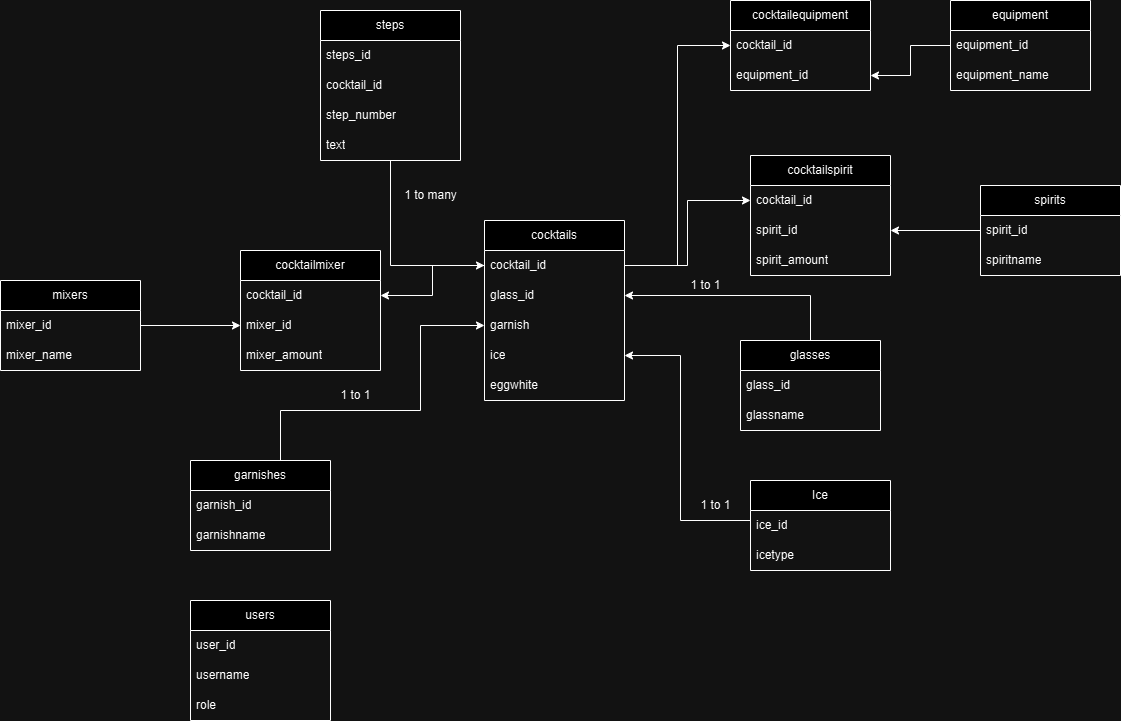

The diagram above was exported from draw.io. Its source (the exported page's mxGraphModel, read from the mxfile embedded in the PNG):
<mxGraphModel dx="1834" dy="1172" grid="1" gridSize="10" guides="1" tooltips="1" connect="1" arrows="1" fold="1" page="0" pageScale="1" pageWidth="827" pageHeight="1169" math="0" shadow="0">
  <root>
    <mxCell id="WIyWlLk6GJQsqaUBKTNV-0" />
    <mxCell id="WIyWlLk6GJQsqaUBKTNV-1" parent="WIyWlLk6GJQsqaUBKTNV-0" />
    <mxCell id="w1etv7LzKzXDVu_6rAqE-2" value="users" style="swimlane;fontStyle=0;childLayout=stackLayout;horizontal=1;startSize=30;horizontalStack=0;resizeParent=1;resizeParentMax=0;resizeLast=0;collapsible=1;marginBottom=0;whiteSpace=wrap;html=1;" parent="WIyWlLk6GJQsqaUBKTNV-1" vertex="1">
      <mxGeometry x="-20" y="450" width="140" height="120" as="geometry" />
    </mxCell>
    <mxCell id="w1etv7LzKzXDVu_6rAqE-3" value="user_id" style="text;strokeColor=none;fillColor=none;align=left;verticalAlign=middle;spacingLeft=4;spacingRight=4;overflow=hidden;points=[[0,0.5],[1,0.5]];portConstraint=eastwest;rotatable=0;whiteSpace=wrap;html=1;" parent="w1etv7LzKzXDVu_6rAqE-2" vertex="1">
      <mxGeometry y="30" width="140" height="30" as="geometry" />
    </mxCell>
    <mxCell id="w1etv7LzKzXDVu_6rAqE-4" value="username" style="text;strokeColor=none;fillColor=none;align=left;verticalAlign=middle;spacingLeft=4;spacingRight=4;overflow=hidden;points=[[0,0.5],[1,0.5]];portConstraint=eastwest;rotatable=0;whiteSpace=wrap;html=1;" parent="w1etv7LzKzXDVu_6rAqE-2" vertex="1">
      <mxGeometry y="60" width="140" height="30" as="geometry" />
    </mxCell>
    <mxCell id="w1etv7LzKzXDVu_6rAqE-5" value="role" style="text;strokeColor=none;fillColor=none;align=left;verticalAlign=middle;spacingLeft=4;spacingRight=4;overflow=hidden;points=[[0,0.5],[1,0.5]];portConstraint=eastwest;rotatable=0;whiteSpace=wrap;html=1;" parent="w1etv7LzKzXDVu_6rAqE-2" vertex="1">
      <mxGeometry y="90" width="140" height="30" as="geometry" />
    </mxCell>
    <mxCell id="w1etv7LzKzXDVu_6rAqE-6" value="cocktails" style="swimlane;fontStyle=0;childLayout=stackLayout;horizontal=1;startSize=30;horizontalStack=0;resizeParent=1;resizeParentMax=0;resizeLast=0;collapsible=1;marginBottom=0;whiteSpace=wrap;html=1;" parent="WIyWlLk6GJQsqaUBKTNV-1" vertex="1">
      <mxGeometry x="274" y="70" width="140" height="180" as="geometry" />
    </mxCell>
    <mxCell id="w1etv7LzKzXDVu_6rAqE-7" value="cocktail_id" style="text;strokeColor=none;fillColor=none;align=left;verticalAlign=middle;spacingLeft=4;spacingRight=4;overflow=hidden;points=[[0,0.5],[1,0.5]];portConstraint=eastwest;rotatable=0;whiteSpace=wrap;html=1;" parent="w1etv7LzKzXDVu_6rAqE-6" vertex="1">
      <mxGeometry y="30" width="140" height="30" as="geometry" />
    </mxCell>
    <mxCell id="w1etv7LzKzXDVu_6rAqE-8" value="glass_id" style="text;strokeColor=none;fillColor=none;align=left;verticalAlign=middle;spacingLeft=4;spacingRight=4;overflow=hidden;points=[[0,0.5],[1,0.5]];portConstraint=eastwest;rotatable=0;whiteSpace=wrap;html=1;" parent="w1etv7LzKzXDVu_6rAqE-6" vertex="1">
      <mxGeometry y="60" width="140" height="30" as="geometry" />
    </mxCell>
    <mxCell id="w1etv7LzKzXDVu_6rAqE-23" value="garnish" style="text;strokeColor=none;fillColor=none;align=left;verticalAlign=middle;spacingLeft=4;spacingRight=4;overflow=hidden;points=[[0,0.5],[1,0.5]];portConstraint=eastwest;rotatable=0;whiteSpace=wrap;html=1;" parent="w1etv7LzKzXDVu_6rAqE-6" vertex="1">
      <mxGeometry y="90" width="140" height="30" as="geometry" />
    </mxCell>
    <mxCell id="w1etv7LzKzXDVu_6rAqE-24" value="ice" style="text;strokeColor=none;fillColor=none;align=left;verticalAlign=middle;spacingLeft=4;spacingRight=4;overflow=hidden;points=[[0,0.5],[1,0.5]];portConstraint=eastwest;rotatable=0;whiteSpace=wrap;html=1;" parent="w1etv7LzKzXDVu_6rAqE-6" vertex="1">
      <mxGeometry y="120" width="140" height="30" as="geometry" />
    </mxCell>
    <mxCell id="w1etv7LzKzXDVu_6rAqE-25" value="eggwhite" style="text;strokeColor=none;fillColor=none;align=left;verticalAlign=middle;spacingLeft=4;spacingRight=4;overflow=hidden;points=[[0,0.5],[1,0.5]];portConstraint=eastwest;rotatable=0;whiteSpace=wrap;html=1;" parent="w1etv7LzKzXDVu_6rAqE-6" vertex="1">
      <mxGeometry y="150" width="140" height="30" as="geometry" />
    </mxCell>
    <mxCell id="w1etv7LzKzXDVu_6rAqE-37" value="spirits" style="swimlane;fontStyle=0;childLayout=stackLayout;horizontal=1;startSize=30;horizontalStack=0;resizeParent=1;resizeParentMax=0;resizeLast=0;collapsible=1;marginBottom=0;whiteSpace=wrap;html=1;" parent="WIyWlLk6GJQsqaUBKTNV-1" vertex="1">
      <mxGeometry x="770" y="35" width="140" height="90" as="geometry" />
    </mxCell>
    <mxCell id="w1etv7LzKzXDVu_6rAqE-38" value="spirit_id" style="text;strokeColor=none;fillColor=none;align=left;verticalAlign=middle;spacingLeft=4;spacingRight=4;overflow=hidden;points=[[0,0.5],[1,0.5]];portConstraint=eastwest;rotatable=0;whiteSpace=wrap;html=1;" parent="w1etv7LzKzXDVu_6rAqE-37" vertex="1">
      <mxGeometry y="30" width="140" height="30" as="geometry" />
    </mxCell>
    <mxCell id="w1etv7LzKzXDVu_6rAqE-39" value="spiritname" style="text;strokeColor=none;fillColor=none;align=left;verticalAlign=middle;spacingLeft=4;spacingRight=4;overflow=hidden;points=[[0,0.5],[1,0.5]];portConstraint=eastwest;rotatable=0;whiteSpace=wrap;html=1;" parent="w1etv7LzKzXDVu_6rAqE-37" vertex="1">
      <mxGeometry y="60" width="140" height="30" as="geometry" />
    </mxCell>
    <mxCell id="w1etv7LzKzXDVu_6rAqE-41" value="mixers" style="swimlane;fontStyle=0;childLayout=stackLayout;horizontal=1;startSize=30;horizontalStack=0;resizeParent=1;resizeParentMax=0;resizeLast=0;collapsible=1;marginBottom=0;whiteSpace=wrap;html=1;" parent="WIyWlLk6GJQsqaUBKTNV-1" vertex="1">
      <mxGeometry x="-210" y="130" width="140" height="90" as="geometry" />
    </mxCell>
    <mxCell id="w1etv7LzKzXDVu_6rAqE-42" value="mixer_id" style="text;strokeColor=none;fillColor=none;align=left;verticalAlign=middle;spacingLeft=4;spacingRight=4;overflow=hidden;points=[[0,0.5],[1,0.5]];portConstraint=eastwest;rotatable=0;whiteSpace=wrap;html=1;" parent="w1etv7LzKzXDVu_6rAqE-41" vertex="1">
      <mxGeometry y="30" width="140" height="30" as="geometry" />
    </mxCell>
    <mxCell id="w1etv7LzKzXDVu_6rAqE-43" value="mixer_name" style="text;strokeColor=none;fillColor=none;align=left;verticalAlign=middle;spacingLeft=4;spacingRight=4;overflow=hidden;points=[[0,0.5],[1,0.5]];portConstraint=eastwest;rotatable=0;whiteSpace=wrap;html=1;" parent="w1etv7LzKzXDVu_6rAqE-41" vertex="1">
      <mxGeometry y="60" width="140" height="30" as="geometry" />
    </mxCell>
    <mxCell id="w1etv7LzKzXDVu_6rAqE-85" style="edgeStyle=orthogonalEdgeStyle;rounded=0;orthogonalLoop=1;jettySize=auto;html=1;entryX=0;entryY=0.5;entryDx=0;entryDy=0;" parent="WIyWlLk6GJQsqaUBKTNV-1" source="w1etv7LzKzXDVu_6rAqE-45" target="w1etv7LzKzXDVu_6rAqE-23" edge="1">
      <mxGeometry relative="1" as="geometry">
        <Array as="points">
          <mxPoint x="70" y="260" />
          <mxPoint x="210" y="260" />
          <mxPoint x="210" y="175" />
        </Array>
      </mxGeometry>
    </mxCell>
    <mxCell id="w1etv7LzKzXDVu_6rAqE-45" value="garnishes" style="swimlane;fontStyle=0;childLayout=stackLayout;horizontal=1;startSize=30;horizontalStack=0;resizeParent=1;resizeParentMax=0;resizeLast=0;collapsible=1;marginBottom=0;whiteSpace=wrap;html=1;" parent="WIyWlLk6GJQsqaUBKTNV-1" vertex="1">
      <mxGeometry x="-20" y="310" width="140" height="90" as="geometry" />
    </mxCell>
    <mxCell id="w1etv7LzKzXDVu_6rAqE-46" value="garnish_id" style="text;strokeColor=none;fillColor=none;align=left;verticalAlign=middle;spacingLeft=4;spacingRight=4;overflow=hidden;points=[[0,0.5],[1,0.5]];portConstraint=eastwest;rotatable=0;whiteSpace=wrap;html=1;" parent="w1etv7LzKzXDVu_6rAqE-45" vertex="1">
      <mxGeometry y="30" width="140" height="30" as="geometry" />
    </mxCell>
    <mxCell id="w1etv7LzKzXDVu_6rAqE-47" value="garnishname" style="text;strokeColor=none;fillColor=none;align=left;verticalAlign=middle;spacingLeft=4;spacingRight=4;overflow=hidden;points=[[0,0.5],[1,0.5]];portConstraint=eastwest;rotatable=0;whiteSpace=wrap;html=1;" parent="w1etv7LzKzXDVu_6rAqE-45" vertex="1">
      <mxGeometry y="60" width="140" height="30" as="geometry" />
    </mxCell>
    <mxCell id="w1etv7LzKzXDVu_6rAqE-66" style="edgeStyle=orthogonalEdgeStyle;rounded=0;orthogonalLoop=1;jettySize=auto;html=1;entryX=1;entryY=0.5;entryDx=0;entryDy=0;exitX=0;exitY=0.5;exitDx=0;exitDy=0;" parent="WIyWlLk6GJQsqaUBKTNV-1" source="w1etv7LzKzXDVu_6rAqE-49" target="w1etv7LzKzXDVu_6rAqE-24" edge="1">
      <mxGeometry relative="1" as="geometry">
        <Array as="points">
          <mxPoint x="540" y="370" />
          <mxPoint x="470" y="370" />
          <mxPoint x="470" y="205" />
        </Array>
      </mxGeometry>
    </mxCell>
    <mxCell id="w1etv7LzKzXDVu_6rAqE-48" value="Ice" style="swimlane;fontStyle=0;childLayout=stackLayout;horizontal=1;startSize=30;horizontalStack=0;resizeParent=1;resizeParentMax=0;resizeLast=0;collapsible=1;marginBottom=0;whiteSpace=wrap;html=1;" parent="WIyWlLk6GJQsqaUBKTNV-1" vertex="1">
      <mxGeometry x="540" y="330" width="140" height="90" as="geometry" />
    </mxCell>
    <mxCell id="w1etv7LzKzXDVu_6rAqE-49" value="ice_id" style="text;strokeColor=none;fillColor=none;align=left;verticalAlign=middle;spacingLeft=4;spacingRight=4;overflow=hidden;points=[[0,0.5],[1,0.5]];portConstraint=eastwest;rotatable=0;whiteSpace=wrap;html=1;" parent="w1etv7LzKzXDVu_6rAqE-48" vertex="1">
      <mxGeometry y="30" width="140" height="30" as="geometry" />
    </mxCell>
    <mxCell id="w1etv7LzKzXDVu_6rAqE-50" value="icetype" style="text;strokeColor=none;fillColor=none;align=left;verticalAlign=middle;spacingLeft=4;spacingRight=4;overflow=hidden;points=[[0,0.5],[1,0.5]];portConstraint=eastwest;rotatable=0;whiteSpace=wrap;html=1;" parent="w1etv7LzKzXDVu_6rAqE-48" vertex="1">
      <mxGeometry y="60" width="140" height="30" as="geometry" />
    </mxCell>
    <mxCell id="w1etv7LzKzXDVu_6rAqE-55" style="edgeStyle=orthogonalEdgeStyle;rounded=0;orthogonalLoop=1;jettySize=auto;html=1;entryX=1;entryY=0.5;entryDx=0;entryDy=0;" parent="WIyWlLk6GJQsqaUBKTNV-1" source="w1etv7LzKzXDVu_6rAqE-51" target="w1etv7LzKzXDVu_6rAqE-8" edge="1">
      <mxGeometry relative="1" as="geometry" />
    </mxCell>
    <mxCell id="w1etv7LzKzXDVu_6rAqE-51" value="glasses" style="swimlane;fontStyle=0;childLayout=stackLayout;horizontal=1;startSize=30;horizontalStack=0;resizeParent=1;resizeParentMax=0;resizeLast=0;collapsible=1;marginBottom=0;whiteSpace=wrap;html=1;" parent="WIyWlLk6GJQsqaUBKTNV-1" vertex="1">
      <mxGeometry x="530" y="190" width="140" height="90" as="geometry" />
    </mxCell>
    <mxCell id="w1etv7LzKzXDVu_6rAqE-52" value="glass_id" style="text;strokeColor=none;fillColor=none;align=left;verticalAlign=middle;spacingLeft=4;spacingRight=4;overflow=hidden;points=[[0,0.5],[1,0.5]];portConstraint=eastwest;rotatable=0;whiteSpace=wrap;html=1;" parent="w1etv7LzKzXDVu_6rAqE-51" vertex="1">
      <mxGeometry y="30" width="140" height="30" as="geometry" />
    </mxCell>
    <mxCell id="w1etv7LzKzXDVu_6rAqE-53" value="glassname" style="text;strokeColor=none;fillColor=none;align=left;verticalAlign=middle;spacingLeft=4;spacingRight=4;overflow=hidden;points=[[0,0.5],[1,0.5]];portConstraint=eastwest;rotatable=0;whiteSpace=wrap;html=1;" parent="w1etv7LzKzXDVu_6rAqE-51" vertex="1">
      <mxGeometry y="60" width="140" height="30" as="geometry" />
    </mxCell>
    <mxCell id="w1etv7LzKzXDVu_6rAqE-56" value="1 to 1" style="text;html=1;align=center;verticalAlign=middle;resizable=0;points=[];autosize=1;strokeColor=none;fillColor=none;" parent="WIyWlLk6GJQsqaUBKTNV-1" vertex="1">
      <mxGeometry x="470" y="120" width="50" height="30" as="geometry" />
    </mxCell>
    <mxCell id="w1etv7LzKzXDVu_6rAqE-70" value="cocktailmixer" style="swimlane;fontStyle=0;childLayout=stackLayout;horizontal=1;startSize=30;horizontalStack=0;resizeParent=1;resizeParentMax=0;resizeLast=0;collapsible=1;marginBottom=0;whiteSpace=wrap;html=1;" parent="WIyWlLk6GJQsqaUBKTNV-1" vertex="1">
      <mxGeometry x="30" y="100" width="140" height="120" as="geometry" />
    </mxCell>
    <mxCell id="w1etv7LzKzXDVu_6rAqE-72" value="cocktail_id" style="text;strokeColor=none;fillColor=none;align=left;verticalAlign=middle;spacingLeft=4;spacingRight=4;overflow=hidden;points=[[0,0.5],[1,0.5]];portConstraint=eastwest;rotatable=0;whiteSpace=wrap;html=1;" parent="w1etv7LzKzXDVu_6rAqE-70" vertex="1">
      <mxGeometry y="30" width="140" height="30" as="geometry" />
    </mxCell>
    <mxCell id="w1etv7LzKzXDVu_6rAqE-71" value="mixer_id" style="text;strokeColor=none;fillColor=none;align=left;verticalAlign=middle;spacingLeft=4;spacingRight=4;overflow=hidden;points=[[0,0.5],[1,0.5]];portConstraint=eastwest;rotatable=0;whiteSpace=wrap;html=1;" parent="w1etv7LzKzXDVu_6rAqE-70" vertex="1">
      <mxGeometry y="60" width="140" height="30" as="geometry" />
    </mxCell>
    <mxCell id="w1etv7LzKzXDVu_6rAqE-74" value="mixer_amount" style="text;strokeColor=none;fillColor=none;align=left;verticalAlign=middle;spacingLeft=4;spacingRight=4;overflow=hidden;points=[[0,0.5],[1,0.5]];portConstraint=eastwest;rotatable=0;whiteSpace=wrap;html=1;" parent="w1etv7LzKzXDVu_6rAqE-70" vertex="1">
      <mxGeometry y="90" width="140" height="30" as="geometry" />
    </mxCell>
    <mxCell id="w1etv7LzKzXDVu_6rAqE-69" style="edgeStyle=orthogonalEdgeStyle;rounded=0;orthogonalLoop=1;jettySize=auto;html=1;entryX=1;entryY=0.5;entryDx=0;entryDy=0;" parent="WIyWlLk6GJQsqaUBKTNV-1" source="w1etv7LzKzXDVu_6rAqE-7" target="w1etv7LzKzXDVu_6rAqE-72" edge="1">
      <mxGeometry relative="1" as="geometry">
        <mxPoint x="230" y="190" as="targetPoint" />
      </mxGeometry>
    </mxCell>
    <mxCell id="w1etv7LzKzXDVu_6rAqE-75" style="edgeStyle=orthogonalEdgeStyle;rounded=0;orthogonalLoop=1;jettySize=auto;html=1;entryX=0;entryY=0.5;entryDx=0;entryDy=0;" parent="WIyWlLk6GJQsqaUBKTNV-1" source="w1etv7LzKzXDVu_6rAqE-42" target="w1etv7LzKzXDVu_6rAqE-71" edge="1">
      <mxGeometry relative="1" as="geometry" />
    </mxCell>
    <mxCell id="w1etv7LzKzXDVu_6rAqE-76" value="cocktailspirit" style="swimlane;fontStyle=0;childLayout=stackLayout;horizontal=1;startSize=30;horizontalStack=0;resizeParent=1;resizeParentMax=0;resizeLast=0;collapsible=1;marginBottom=0;whiteSpace=wrap;html=1;" parent="WIyWlLk6GJQsqaUBKTNV-1" vertex="1">
      <mxGeometry x="540" y="5" width="140" height="120" as="geometry" />
    </mxCell>
    <mxCell id="w1etv7LzKzXDVu_6rAqE-77" value="cocktail_id" style="text;strokeColor=none;fillColor=none;align=left;verticalAlign=middle;spacingLeft=4;spacingRight=4;overflow=hidden;points=[[0,0.5],[1,0.5]];portConstraint=eastwest;rotatable=0;whiteSpace=wrap;html=1;" parent="w1etv7LzKzXDVu_6rAqE-76" vertex="1">
      <mxGeometry y="30" width="140" height="30" as="geometry" />
    </mxCell>
    <mxCell id="w1etv7LzKzXDVu_6rAqE-78" value="spirit_id" style="text;strokeColor=none;fillColor=none;align=left;verticalAlign=middle;spacingLeft=4;spacingRight=4;overflow=hidden;points=[[0,0.5],[1,0.5]];portConstraint=eastwest;rotatable=0;whiteSpace=wrap;html=1;" parent="w1etv7LzKzXDVu_6rAqE-76" vertex="1">
      <mxGeometry y="60" width="140" height="30" as="geometry" />
    </mxCell>
    <mxCell id="w1etv7LzKzXDVu_6rAqE-82" value="spirit_amount" style="text;strokeColor=none;fillColor=none;align=left;verticalAlign=middle;spacingLeft=4;spacingRight=4;overflow=hidden;points=[[0,0.5],[1,0.5]];portConstraint=eastwest;rotatable=0;whiteSpace=wrap;html=1;" parent="w1etv7LzKzXDVu_6rAqE-76" vertex="1">
      <mxGeometry y="90" width="140" height="30" as="geometry" />
    </mxCell>
    <mxCell id="w1etv7LzKzXDVu_6rAqE-83" style="edgeStyle=orthogonalEdgeStyle;rounded=0;orthogonalLoop=1;jettySize=auto;html=1;entryX=1;entryY=0.5;entryDx=0;entryDy=0;" parent="WIyWlLk6GJQsqaUBKTNV-1" source="w1etv7LzKzXDVu_6rAqE-38" target="w1etv7LzKzXDVu_6rAqE-78" edge="1">
      <mxGeometry relative="1" as="geometry" />
    </mxCell>
    <mxCell id="w1etv7LzKzXDVu_6rAqE-84" style="edgeStyle=orthogonalEdgeStyle;rounded=0;orthogonalLoop=1;jettySize=auto;html=1;" parent="WIyWlLk6GJQsqaUBKTNV-1" source="w1etv7LzKzXDVu_6rAqE-7" target="w1etv7LzKzXDVu_6rAqE-77" edge="1">
      <mxGeometry relative="1" as="geometry" />
    </mxCell>
    <mxCell id="w1etv7LzKzXDVu_6rAqE-86" value="1 to 1" style="text;html=1;align=center;verticalAlign=middle;resizable=0;points=[];autosize=1;strokeColor=none;fillColor=none;" parent="WIyWlLk6GJQsqaUBKTNV-1" vertex="1">
      <mxGeometry x="480" y="340" width="50" height="30" as="geometry" />
    </mxCell>
    <mxCell id="w1etv7LzKzXDVu_6rAqE-87" value="1 to 1" style="text;html=1;align=center;verticalAlign=middle;resizable=0;points=[];autosize=1;strokeColor=none;fillColor=none;" parent="WIyWlLk6GJQsqaUBKTNV-1" vertex="1">
      <mxGeometry x="120" y="230" width="50" height="30" as="geometry" />
    </mxCell>
    <mxCell id="XPrvIiTt10e7Os8brCnN-8" style="edgeStyle=orthogonalEdgeStyle;rounded=0;orthogonalLoop=1;jettySize=auto;html=1;" parent="WIyWlLk6GJQsqaUBKTNV-1" source="XPrvIiTt10e7Os8brCnN-0" target="w1etv7LzKzXDVu_6rAqE-7" edge="1">
      <mxGeometry relative="1" as="geometry" />
    </mxCell>
    <mxCell id="XPrvIiTt10e7Os8brCnN-0" value="steps" style="swimlane;fontStyle=0;childLayout=stackLayout;horizontal=1;startSize=30;horizontalStack=0;resizeParent=1;resizeParentMax=0;resizeLast=0;collapsible=1;marginBottom=0;whiteSpace=wrap;html=1;" parent="WIyWlLk6GJQsqaUBKTNV-1" vertex="1">
      <mxGeometry x="110" y="-140" width="140" height="150" as="geometry" />
    </mxCell>
    <mxCell id="XPrvIiTt10e7Os8brCnN-1" value="steps_id" style="text;strokeColor=none;fillColor=none;align=left;verticalAlign=middle;spacingLeft=4;spacingRight=4;overflow=hidden;points=[[0,0.5],[1,0.5]];portConstraint=eastwest;rotatable=0;whiteSpace=wrap;html=1;" parent="XPrvIiTt10e7Os8brCnN-0" vertex="1">
      <mxGeometry y="30" width="140" height="30" as="geometry" />
    </mxCell>
    <mxCell id="XPrvIiTt10e7Os8brCnN-2" value="cocktail_id" style="text;strokeColor=none;fillColor=none;align=left;verticalAlign=middle;spacingLeft=4;spacingRight=4;overflow=hidden;points=[[0,0.5],[1,0.5]];portConstraint=eastwest;rotatable=0;whiteSpace=wrap;html=1;" parent="XPrvIiTt10e7Os8brCnN-0" vertex="1">
      <mxGeometry y="60" width="140" height="30" as="geometry" />
    </mxCell>
    <mxCell id="XPrvIiTt10e7Os8brCnN-3" value="step_number" style="text;strokeColor=none;fillColor=none;align=left;verticalAlign=middle;spacingLeft=4;spacingRight=4;overflow=hidden;points=[[0,0.5],[1,0.5]];portConstraint=eastwest;rotatable=0;whiteSpace=wrap;html=1;" parent="XPrvIiTt10e7Os8brCnN-0" vertex="1">
      <mxGeometry y="90" width="140" height="30" as="geometry" />
    </mxCell>
    <mxCell id="XPrvIiTt10e7Os8brCnN-4" value="text" style="text;strokeColor=none;fillColor=none;align=left;verticalAlign=middle;spacingLeft=4;spacingRight=4;overflow=hidden;points=[[0,0.5],[1,0.5]];portConstraint=eastwest;rotatable=0;whiteSpace=wrap;html=1;" parent="XPrvIiTt10e7Os8brCnN-0" vertex="1">
      <mxGeometry y="120" width="140" height="30" as="geometry" />
    </mxCell>
    <mxCell id="XPrvIiTt10e7Os8brCnN-7" value="1 to many" style="text;html=1;align=center;verticalAlign=middle;resizable=0;points=[];autosize=1;strokeColor=none;fillColor=none;" parent="WIyWlLk6GJQsqaUBKTNV-1" vertex="1">
      <mxGeometry x="180" y="30" width="80" height="30" as="geometry" />
    </mxCell>
    <mxCell id="DE-ntu-reIbWociYcfnj-1" value="equipment" style="swimlane;fontStyle=0;childLayout=stackLayout;horizontal=1;startSize=30;horizontalStack=0;resizeParent=1;resizeParentMax=0;resizeLast=0;collapsible=1;marginBottom=0;whiteSpace=wrap;html=1;" vertex="1" parent="WIyWlLk6GJQsqaUBKTNV-1">
      <mxGeometry x="740" y="-150" width="140" height="90" as="geometry" />
    </mxCell>
    <mxCell id="DE-ntu-reIbWociYcfnj-2" value="equipment_id" style="text;strokeColor=none;fillColor=none;align=left;verticalAlign=middle;spacingLeft=4;spacingRight=4;overflow=hidden;points=[[0,0.5],[1,0.5]];portConstraint=eastwest;rotatable=0;whiteSpace=wrap;html=1;" vertex="1" parent="DE-ntu-reIbWociYcfnj-1">
      <mxGeometry y="30" width="140" height="30" as="geometry" />
    </mxCell>
    <mxCell id="DE-ntu-reIbWociYcfnj-4" value="equipment_name" style="text;strokeColor=none;fillColor=none;align=left;verticalAlign=middle;spacingLeft=4;spacingRight=4;overflow=hidden;points=[[0,0.5],[1,0.5]];portConstraint=eastwest;rotatable=0;whiteSpace=wrap;html=1;" vertex="1" parent="DE-ntu-reIbWociYcfnj-1">
      <mxGeometry y="60" width="140" height="30" as="geometry" />
    </mxCell>
    <mxCell id="DE-ntu-reIbWociYcfnj-8" value="cocktailequipment" style="swimlane;fontStyle=0;childLayout=stackLayout;horizontal=1;startSize=30;horizontalStack=0;resizeParent=1;resizeParentMax=0;resizeLast=0;collapsible=1;marginBottom=0;whiteSpace=wrap;html=1;" vertex="1" parent="WIyWlLk6GJQsqaUBKTNV-1">
      <mxGeometry x="520" y="-150" width="140" height="90" as="geometry" />
    </mxCell>
    <mxCell id="DE-ntu-reIbWociYcfnj-9" value="cocktail_id" style="text;strokeColor=none;fillColor=none;align=left;verticalAlign=middle;spacingLeft=4;spacingRight=4;overflow=hidden;points=[[0,0.5],[1,0.5]];portConstraint=eastwest;rotatable=0;whiteSpace=wrap;html=1;" vertex="1" parent="DE-ntu-reIbWociYcfnj-8">
      <mxGeometry y="30" width="140" height="30" as="geometry" />
    </mxCell>
    <mxCell id="DE-ntu-reIbWociYcfnj-10" value="equipment_id" style="text;strokeColor=none;fillColor=none;align=left;verticalAlign=middle;spacingLeft=4;spacingRight=4;overflow=hidden;points=[[0,0.5],[1,0.5]];portConstraint=eastwest;rotatable=0;whiteSpace=wrap;html=1;" vertex="1" parent="DE-ntu-reIbWociYcfnj-8">
      <mxGeometry y="60" width="140" height="30" as="geometry" />
    </mxCell>
    <mxCell id="DE-ntu-reIbWociYcfnj-11" style="edgeStyle=orthogonalEdgeStyle;rounded=0;orthogonalLoop=1;jettySize=auto;html=1;entryX=1;entryY=0.5;entryDx=0;entryDy=0;" edge="1" parent="WIyWlLk6GJQsqaUBKTNV-1" source="DE-ntu-reIbWociYcfnj-2" target="DE-ntu-reIbWociYcfnj-10">
      <mxGeometry relative="1" as="geometry" />
    </mxCell>
    <mxCell id="DE-ntu-reIbWociYcfnj-13" style="edgeStyle=orthogonalEdgeStyle;rounded=0;orthogonalLoop=1;jettySize=auto;html=1;entryX=0;entryY=0.5;entryDx=0;entryDy=0;" edge="1" parent="WIyWlLk6GJQsqaUBKTNV-1" source="w1etv7LzKzXDVu_6rAqE-7" target="DE-ntu-reIbWociYcfnj-9">
      <mxGeometry relative="1" as="geometry" />
    </mxCell>
  </root>
</mxGraphModel>